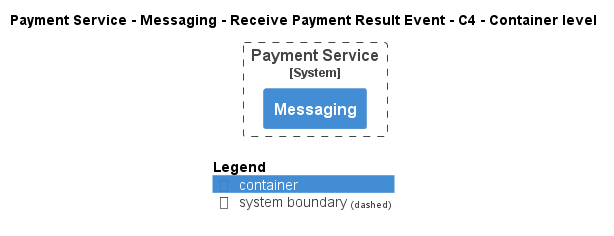

The diagram above was rendered by PlantUML. Its source (embedded in the PNG):
@startuml
!pragma layout smetana
!include ..\..\..\..\..\..\..\.c4s\C4_Container.puml

AddElementTag("c4interflow:lifecycle:new", $bgColor=green, $fontColor=#ffffff, $borderColor=green, $shadowing="False")
AddElementTag("c4interflow:lifecycle:changed", $bgColor=orange, $fontColor=#ffffff, $borderColor=orange, $shadowing="False")
AddElementTag("c4interflow:lifecycle:removed", $bgColor=red, $fontColor=#ffffff, $borderColor=red, $shadowing="False")

AddRelTag("c4interflow:lifecycle:new", $textColor=green, $lineColor=green)
AddRelTag("c4interflow:lifecycle:changed", $textColor=orange, $lineColor=orange)
AddRelTag("c4interflow:lifecycle:removed", $textColor=red, $lineColor=red)

SHOW_PERSON_PORTRAIT()
LAYOUT_TOP_DOWN()

skinparam linetype polyline

title Payment Service - Messaging - Receive Payment Result Event - C4 - Container level


System_Boundary(ECommercePlatform.SoftwareSystems.PaymentService, "Payment Service") {
    Container(ECommercePlatform.SoftwareSystems.PaymentService.Containers.Messaging, "Messaging", "", "")
}



SHOW_LEGEND()
@enduml